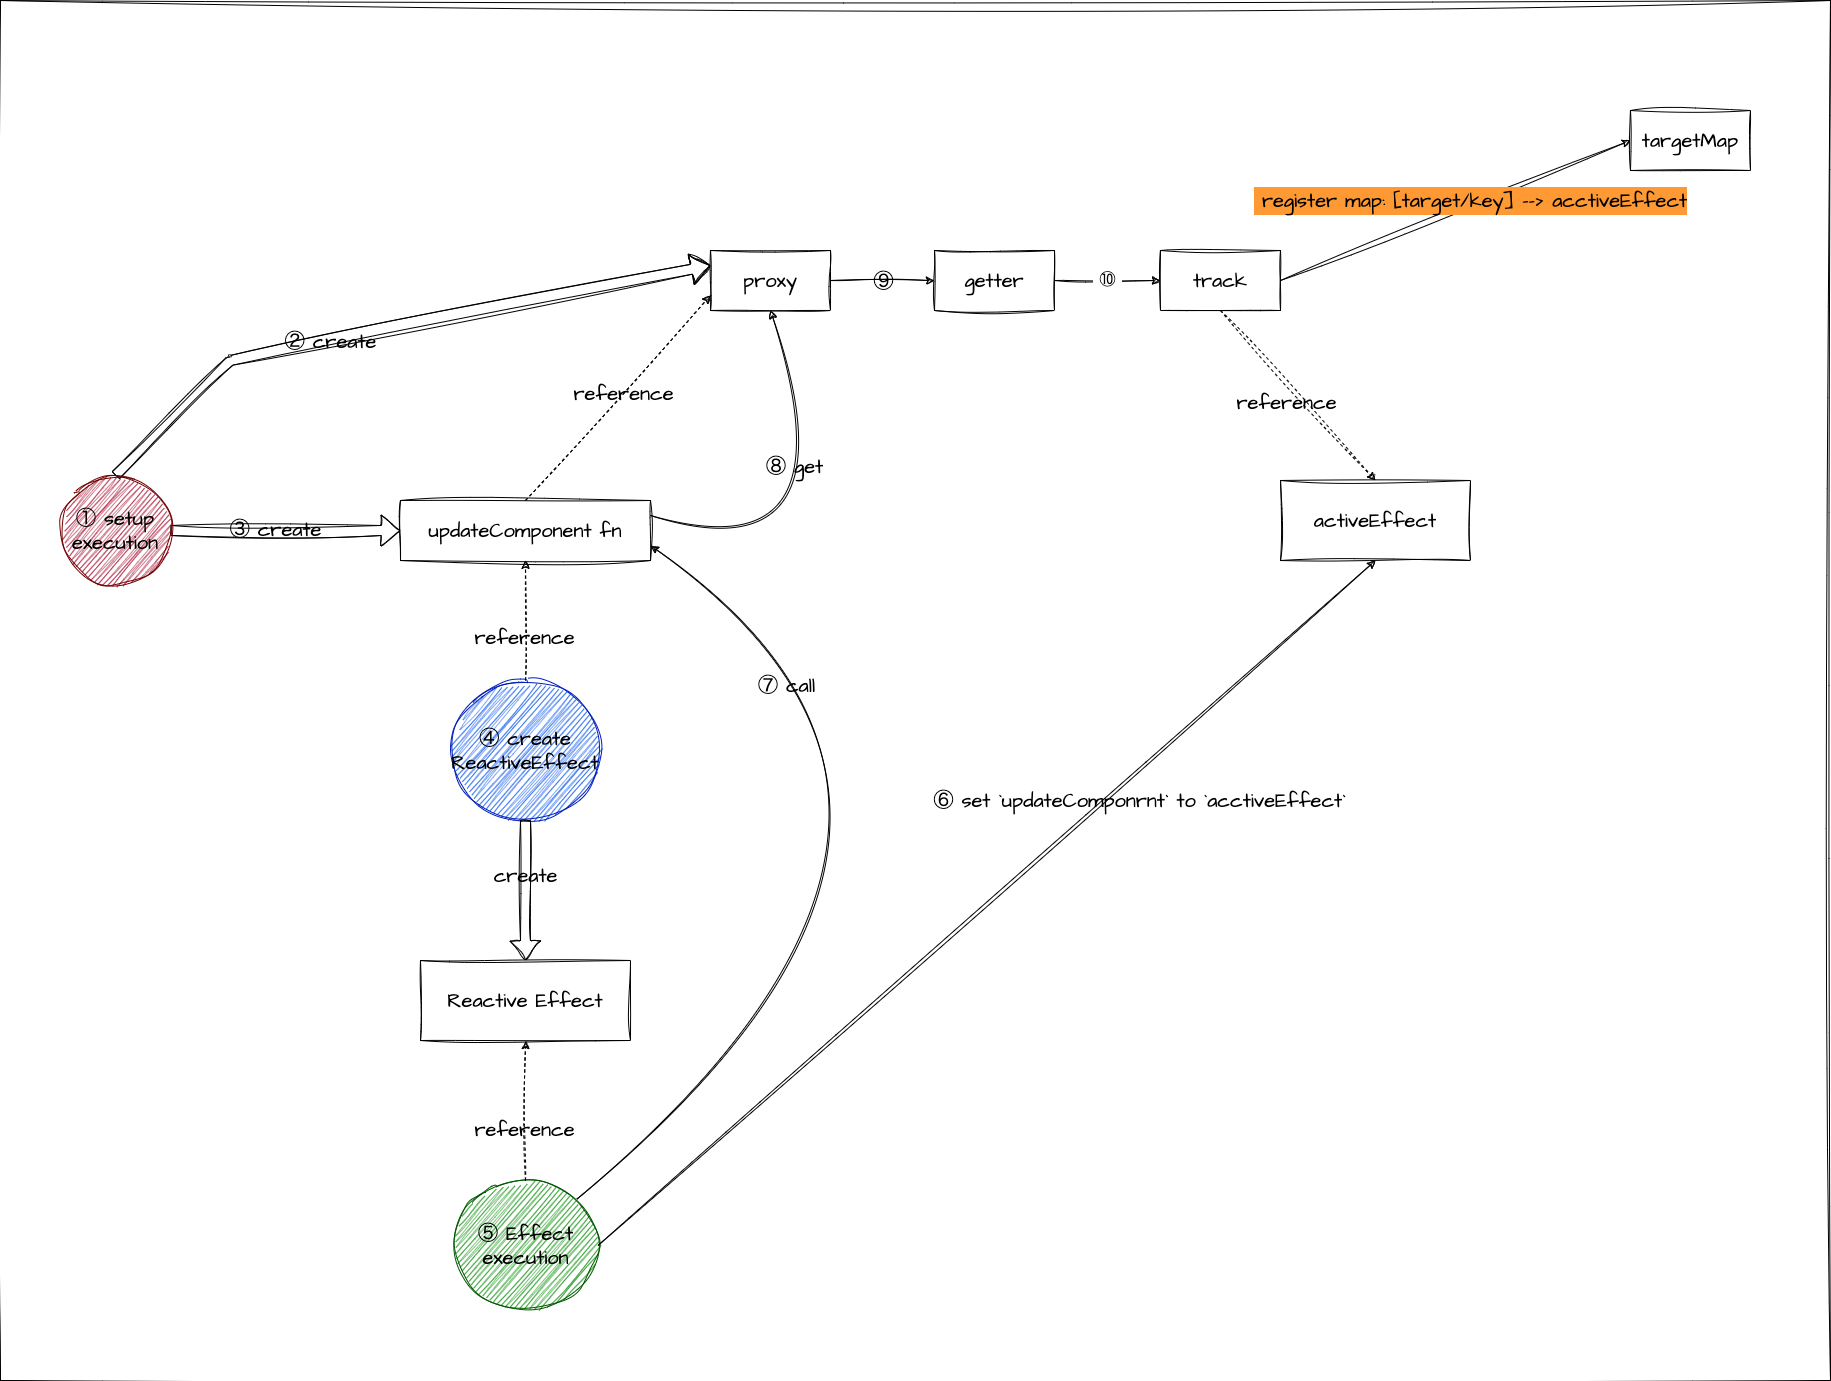

The diagram above was exported from draw.io. Its source (the exported page's mxGraphModel, read from the mxfile embedded in the PNG):
<mxGraphModel dx="2400" dy="1774" grid="1" gridSize="10" guides="1" tooltips="1" connect="1" arrows="1" fold="1" page="1" pageScale="1" pageWidth="827" pageHeight="1169" background="#ffffff" math="0" shadow="0">
  <root>
    <mxCell id="0" />
    <mxCell id="1" parent="0" />
    <mxCell id="3" value="activeEffect" style="rounded=0;whiteSpace=wrap;html=1;hachureGap=4;fontFamily=Architects Daughter;fontSource=https%3A%2F%2Ffonts.googleapis.com%2Fcss%3Ffamily%3DArchitects%2BDaughter;fontSize=20;sketch=1;curveFitting=1;jiggle=2;labelBackgroundColor=none;fontColor=#000000;" parent="1" vertex="1">
      <mxGeometry x="640" y="-10" width="190" height="80" as="geometry" />
    </mxCell>
    <mxCell id="4" value="track" style="rounded=0;whiteSpace=wrap;html=1;hachureGap=4;fontFamily=Architects Daughter;fontSource=https%3A%2F%2Ffonts.googleapis.com%2Fcss%3Ffamily%3DArchitects%2BDaughter;fontSize=20;sketch=1;curveFitting=1;jiggle=2;" parent="1" vertex="1">
      <mxGeometry x="520" y="-240" width="120" height="60" as="geometry" />
    </mxCell>
    <mxCell id="8" value="proxy" style="rounded=0;whiteSpace=wrap;html=1;hachureGap=4;fontFamily=Architects Daughter;fontSource=https%3A%2F%2Ffonts.googleapis.com%2Fcss%3Ffamily%3DArchitects%2BDaughter;fontSize=20;sketch=1;curveFitting=1;jiggle=2;" parent="1" vertex="1">
      <mxGeometry x="70" y="-240" width="120" height="60" as="geometry" />
    </mxCell>
    <mxCell id="9" value="updateComponent fn" style="rounded=0;whiteSpace=wrap;html=1;hachureGap=4;fontFamily=Architects Daughter;fontSource=https%3A%2F%2Ffonts.googleapis.com%2Fcss%3Ffamily%3DArchitects%2BDaughter;fontSize=20;sketch=1;curveFitting=1;jiggle=2;labelBackgroundColor=none;fontColor=#000000;" parent="1" vertex="1">
      <mxGeometry x="-240" y="10" width="250" height="60" as="geometry" />
    </mxCell>
    <mxCell id="11" value="" style="shape=flexArrow;endArrow=classic;html=1;hachureGap=4;fontFamily=Architects Daughter;fontSource=https%3A%2F%2Ffonts.googleapis.com%2Fcss%3Ffamily%3DArchitects%2BDaughter;fontSize=16;fontColor=#FFFFFF;entryX=0;entryY=0.5;entryDx=0;entryDy=0;exitX=1;exitY=0.5;exitDx=0;exitDy=0;sketch=1;curveFitting=1;jiggle=2;" parent="1" source="14" target="9" edge="1">
      <mxGeometry width="50" height="50" relative="1" as="geometry">
        <mxPoint x="270" y="100" as="sourcePoint" />
        <mxPoint x="440" y="290" as="targetPoint" />
      </mxGeometry>
    </mxCell>
    <mxCell id="16" value="③ create" style="edgeLabel;html=1;align=center;verticalAlign=middle;resizable=0;points=[];fontSize=20;fontFamily=Architects Daughter;fontColor=#000000;sketch=1;curveFitting=1;jiggle=2;labelBackgroundColor=none;" parent="11" vertex="1" connectable="0">
      <mxGeometry x="-0.1" y="2" relative="1" as="geometry">
        <mxPoint as="offset" />
      </mxGeometry>
    </mxCell>
    <mxCell id="13" value="" style="curved=1;endArrow=classic;html=1;hachureGap=4;fontFamily=Architects Daughter;fontSource=https%3A%2F%2Ffonts.googleapis.com%2Fcss%3Ffamily%3DArchitects%2BDaughter;fontSize=16;fontColor=#FFFFFF;exitX=0.5;exitY=0;exitDx=0;exitDy=0;entryX=0;entryY=0.25;entryDx=0;entryDy=0;shape=flexArrow;sketch=1;curveFitting=1;jiggle=2;" parent="1" source="14" target="8" edge="1">
      <mxGeometry width="50" height="50" relative="1" as="geometry">
        <mxPoint x="215" y="20" as="sourcePoint" />
        <mxPoint x="265" y="-30" as="targetPoint" />
        <Array as="points">
          <mxPoint x="-410" y="-130" />
        </Array>
      </mxGeometry>
    </mxCell>
    <mxCell id="15" value="&lt;font color=&quot;#000000&quot;&gt;② create&lt;/font&gt;" style="edgeLabel;html=1;align=center;verticalAlign=middle;resizable=0;points=[];fontSize=20;fontFamily=Architects Daughter;fontColor=#FFFFFF;sketch=1;curveFitting=1;jiggle=2;labelBackgroundColor=none;" parent="13" vertex="1" connectable="0">
      <mxGeometry x="-0.6543" relative="1" as="geometry">
        <mxPoint x="135" y="-55" as="offset" />
      </mxGeometry>
    </mxCell>
    <mxCell id="14" value="&lt;font color=&quot;#000000&quot;&gt;① setup execution&lt;/font&gt;" style="ellipse;whiteSpace=wrap;html=1;aspect=fixed;hachureGap=4;fontFamily=Architects Daughter;fontSource=https%3A%2F%2Ffonts.googleapis.com%2Fcss%3Ffamily%3DArchitects%2BDaughter;fontSize=20;fontColor=#ffffff;fillColor=#a20025;strokeColor=#6F0000;sketch=1;curveFitting=1;jiggle=2;" parent="1" vertex="1">
      <mxGeometry x="-580" y="-15" width="110" height="110" as="geometry" />
    </mxCell>
    <mxCell id="17" value="" style="endArrow=classic;html=1;hachureGap=4;fontFamily=Architects Daughter;fontSource=https%3A%2F%2Ffonts.googleapis.com%2Fcss%3Ffamily%3DArchitects%2BDaughter;fontSize=16;fontColor=#FFFFFF;exitX=0.5;exitY=0;exitDx=0;exitDy=0;entryX=0;entryY=0.75;entryDx=0;entryDy=0;dashed=1;sketch=1;curveFitting=1;jiggle=2;" parent="1" source="9" target="8" edge="1">
      <mxGeometry width="50" height="50" relative="1" as="geometry">
        <mxPoint x="310" y="50" as="sourcePoint" />
        <mxPoint x="360" as="targetPoint" />
      </mxGeometry>
    </mxCell>
    <mxCell id="18" value="reference" style="edgeLabel;html=1;align=center;verticalAlign=middle;resizable=0;points=[];fontSize=20;fontFamily=Architects Daughter;fontColor=#000000;sketch=1;curveFitting=1;jiggle=2;labelBackgroundColor=none;" parent="17" vertex="1" connectable="0">
      <mxGeometry x="0.047" relative="1" as="geometry">
        <mxPoint as="offset" />
      </mxGeometry>
    </mxCell>
    <mxCell id="19" value="Reactive Effect" style="whiteSpace=wrap;html=1;hachureGap=4;fontFamily=Architects Daughter;fontSource=https%3A%2F%2Ffonts.googleapis.com%2Fcss%3Ffamily%3DArchitects%2BDaughter;fontSize=20;fontColor=#000000;sketch=1;curveFitting=1;jiggle=2;labelBackgroundColor=none;" parent="1" vertex="1">
      <mxGeometry x="-220" y="470" width="210" height="80" as="geometry" />
    </mxCell>
    <mxCell id="21" value="getter&lt;span style=&quot;color: rgba(0, 0, 0, 0); font-family: monospace; font-size: 0px; text-align: start;&quot;&gt;%3CmxGraphModel%3E%3Croot%3E%3CmxCell%20id%3D%220%22%2F%3E%3CmxCell%20id%3D%221%22%20parent%3D%220%22%2F%3E%3CmxCell%20id%3D%222%22%20value%3D%22track%22%20style%3D%22rounded%3D0%3BwhiteSpace%3Dwrap%3Bhtml%3D1%3Bsketch%3D1%3BhachureGap%3D4%3Bjiggle%3D2%3BcurveFitting%3D1%3BfontFamily%3DArchitects%20Daughter%3BfontSource%3Dhttps%253A%252F%252Ffonts.googleapis.com%252Fcss%253Ffamily%253DArchitects%252BDaughter%3BfontSize%3D20%3B%22%20vertex%3D%221%22%20parent%3D%221%22%3E%3CmxGeometry%20x%3D%22460%22%20y%3D%22-120%22%20width%3D%22120%22%20height%3D%2260%22%20as%3D%22geometry%22%2F%3E%3C%2FmxCell%3E%3C%2Froot%3E%3C%2FmxGraphModel%3Ewe&lt;/span&gt;" style="rounded=0;whiteSpace=wrap;html=1;hachureGap=4;fontFamily=Architects Daughter;fontSource=https%3A%2F%2Ffonts.googleapis.com%2Fcss%3Ffamily%3DArchitects%2BDaughter;fontSize=20;sketch=1;curveFitting=1;jiggle=2;" parent="1" vertex="1">
      <mxGeometry x="294" y="-240" width="120" height="60" as="geometry" />
    </mxCell>
    <mxCell id="24" value="&lt;font color=&quot;#000000&quot;&gt;④ create ReactiveEffect&lt;/font&gt;" style="ellipse;whiteSpace=wrap;html=1;hachureGap=4;fontFamily=Architects Daughter;fontSource=https%3A%2F%2Ffonts.googleapis.com%2Fcss%3Ffamily%3DArchitects%2BDaughter;fontSize=20;fontColor=#ffffff;fillColor=#0050ef;strokeColor=#001DBC;sketch=1;curveFitting=1;jiggle=2;" parent="1" vertex="1">
      <mxGeometry x="-190" y="190" width="150" height="140" as="geometry" />
    </mxCell>
    <mxCell id="28" value="" style="endArrow=classic;html=1;dashed=1;hachureGap=4;fontFamily=Architects Daughter;fontSource=https%3A%2F%2Ffonts.googleapis.com%2Fcss%3Ffamily%3DArchitects%2BDaughter;fontSize=16;fontColor=#FFFFFF;entryX=0.5;entryY=1;entryDx=0;entryDy=0;exitX=0.5;exitY=0;exitDx=0;exitDy=0;sketch=1;curveFitting=1;jiggle=2;" parent="1" source="24" target="9" edge="1">
      <mxGeometry width="50" height="50" relative="1" as="geometry">
        <mxPoint x="140" y="140" as="sourcePoint" />
        <mxPoint x="190" y="90" as="targetPoint" />
      </mxGeometry>
    </mxCell>
    <mxCell id="29" value="reference" style="edgeLabel;html=1;align=center;verticalAlign=middle;resizable=0;points=[];fontSize=20;fontFamily=Architects Daughter;fontColor=#000000;sketch=1;curveFitting=1;jiggle=2;labelBackgroundColor=none;" parent="28" vertex="1" connectable="0">
      <mxGeometry x="-0.2593" y="2" relative="1" as="geometry">
        <mxPoint as="offset" />
      </mxGeometry>
    </mxCell>
    <mxCell id="30" value="" style="shape=flexArrow;endArrow=classic;html=1;hachureGap=4;fontFamily=Architects Daughter;fontSource=https%3A%2F%2Ffonts.googleapis.com%2Fcss%3Ffamily%3DArchitects%2BDaughter;fontSize=16;fontColor=#FFFFFF;exitX=0.5;exitY=1;exitDx=0;exitDy=0;entryX=0.5;entryY=0;entryDx=0;entryDy=0;sketch=1;curveFitting=1;jiggle=2;" parent="1" source="24" target="19" edge="1">
      <mxGeometry width="50" height="50" relative="1" as="geometry">
        <mxPoint x="140" y="140" as="sourcePoint" />
        <mxPoint x="190" y="90" as="targetPoint" />
      </mxGeometry>
    </mxCell>
    <mxCell id="31" value="&amp;nbsp;create" style="edgeLabel;html=1;align=center;verticalAlign=middle;resizable=0;points=[];fontSize=20;fontFamily=Architects Daughter;fontColor=#000000;sketch=1;curveFitting=1;jiggle=2;labelBackgroundColor=none;" parent="30" vertex="1" connectable="0">
      <mxGeometry x="-0.32" y="-2" relative="1" as="geometry">
        <mxPoint x="-3" y="6" as="offset" />
      </mxGeometry>
    </mxCell>
    <mxCell id="33" value="&lt;font color=&quot;#000000&quot;&gt;&amp;nbsp;⑩&amp;nbsp;&lt;/font&gt;" style="endArrow=classic;html=1;hachureGap=4;fontFamily=Architects Daughter;fontSource=https%3A%2F%2Ffonts.googleapis.com%2Fcss%3Ffamily%3DArchitects%2BDaughter;fontSize=16;fontColor=#FFFFFF;exitX=1;exitY=0.5;exitDx=0;exitDy=0;entryX=0;entryY=0.5;entryDx=0;entryDy=0;sketch=1;curveFitting=1;jiggle=2;" parent="1" source="21" target="4" edge="1">
      <mxGeometry x="-0.0002" width="50" height="50" relative="1" as="geometry">
        <mxPoint x="660" y="130" as="sourcePoint" />
        <mxPoint x="710" y="80" as="targetPoint" />
        <mxPoint as="offset" />
      </mxGeometry>
    </mxCell>
    <mxCell id="34" value="targetMap" style="rounded=0;whiteSpace=wrap;html=1;hachureGap=4;fontFamily=Architects Daughter;fontSource=https%3A%2F%2Ffonts.googleapis.com%2Fcss%3Ffamily%3DArchitects%2BDaughter;fontSize=20;sketch=1;curveFitting=1;jiggle=2;" parent="1" vertex="1">
      <mxGeometry x="990" y="-380" width="120" height="60" as="geometry" />
    </mxCell>
    <mxCell id="36" value="" style="endArrow=classic;html=1;hachureGap=4;fontFamily=Architects Daughter;fontSource=https%3A%2F%2Ffonts.googleapis.com%2Fcss%3Ffamily%3DArchitects%2BDaughter;fontSize=16;fontColor=#FFFFFF;exitX=1;exitY=0.5;exitDx=0;exitDy=0;entryX=0;entryY=0.5;entryDx=0;entryDy=0;sketch=1;curveFitting=1;jiggle=2;" parent="1" source="4" target="34" edge="1">
      <mxGeometry width="50" height="50" relative="1" as="geometry">
        <mxPoint x="810" y="-269.9999999999998" as="sourcePoint" />
        <mxPoint x="950" y="-190" as="targetPoint" />
      </mxGeometry>
    </mxCell>
    <mxCell id="54" value="&lt;span style=&quot;background-color: rgb(255, 153, 51);&quot;&gt;&lt;font color=&quot;#000000&quot;&gt;&amp;nbsp;register map: [target/key] --&amp;gt; acctiveEffect&lt;/font&gt;&lt;br&gt;&lt;/span&gt;" style="edgeLabel;html=1;align=center;verticalAlign=middle;resizable=0;points=[];fontSize=20;fontFamily=Architects Daughter;fontColor=#FFFFFF;sketch=1;curveFitting=1;jiggle=2;" parent="36" vertex="1" connectable="0">
      <mxGeometry x="-0.011" relative="1" as="geometry">
        <mxPoint x="17" y="-11" as="offset" />
      </mxGeometry>
    </mxCell>
    <mxCell id="39" value="" style="endArrow=classic;html=1;hachureGap=4;fontFamily=Architects Daughter;fontSource=https%3A%2F%2Ffonts.googleapis.com%2Fcss%3Ffamily%3DArchitects%2BDaughter;fontSize=16;fontColor=#FFFFFF;entryX=0;entryY=0.5;entryDx=0;entryDy=0;exitX=1;exitY=0.5;exitDx=0;exitDy=0;sketch=1;curveFitting=1;jiggle=2;" parent="1" source="8" target="21" edge="1">
      <mxGeometry width="50" height="50" relative="1" as="geometry">
        <mxPoint x="300" y="-170" as="sourcePoint" />
        <mxPoint x="410.00000000000045" y="-285" as="targetPoint" />
      </mxGeometry>
    </mxCell>
    <mxCell id="55" value="&amp;nbsp;⑨&amp;nbsp;" style="edgeLabel;html=1;align=center;verticalAlign=middle;resizable=0;points=[];fontSize=20;fontFamily=Architects Daughter;fontColor=#000000;labelBackgroundColor=none;" parent="39" vertex="1" connectable="0">
      <mxGeometry relative="1" as="geometry">
        <mxPoint as="offset" />
      </mxGeometry>
    </mxCell>
    <mxCell id="40" value="&lt;font color=&quot;#000000&quot;&gt;⑤ Effect execution&lt;/font&gt;" style="ellipse;whiteSpace=wrap;html=1;hachureGap=4;fontFamily=Architects Daughter;fontSource=https%3A%2F%2Ffonts.googleapis.com%2Fcss%3Ffamily%3DArchitects%2BDaughter;fontSize=20;fontColor=#ffffff;fillColor=#008a00;strokeColor=#005700;sketch=1;curveFitting=1;jiggle=2;" parent="1" vertex="1">
      <mxGeometry x="-187.5" y="690" width="145" height="130" as="geometry" />
    </mxCell>
    <mxCell id="41" value="" style="endArrow=classic;html=1;dashed=1;hachureGap=4;fontFamily=Architects Daughter;fontSource=https%3A%2F%2Ffonts.googleapis.com%2Fcss%3Ffamily%3DArchitects%2BDaughter;fontSize=16;fontColor=#FFFFFF;entryX=0.5;entryY=1;entryDx=0;entryDy=0;sketch=1;curveFitting=1;jiggle=2;" parent="1" source="40" target="19" edge="1">
      <mxGeometry width="50" height="50" relative="1" as="geometry">
        <mxPoint x="60" y="730" as="sourcePoint" />
        <mxPoint x="60" y="610" as="targetPoint" />
      </mxGeometry>
    </mxCell>
    <mxCell id="42" value="reference" style="edgeLabel;html=1;align=center;verticalAlign=middle;resizable=0;points=[];fontSize=20;fontFamily=Architects Daughter;fontColor=#000000;sketch=1;curveFitting=1;jiggle=2;labelBackgroundColor=none;" parent="41" vertex="1" connectable="0">
      <mxGeometry x="-0.2593" y="2" relative="1" as="geometry">
        <mxPoint as="offset" />
      </mxGeometry>
    </mxCell>
    <mxCell id="44" value="" style="curved=1;endArrow=classic;html=1;hachureGap=4;fontFamily=Architects Daughter;fontSource=https%3A%2F%2Ffonts.googleapis.com%2Fcss%3Ffamily%3DArchitects%2BDaughter;fontSize=16;fontColor=#FFFFFF;exitX=1;exitY=0;exitDx=0;exitDy=0;entryX=1;entryY=0.75;entryDx=0;entryDy=0;sketch=1;curveFitting=1;jiggle=2;" parent="1" source="40" target="9" edge="1">
      <mxGeometry width="50" height="50" relative="1" as="geometry">
        <mxPoint x="480" y="450" as="sourcePoint" />
        <mxPoint x="530" y="400" as="targetPoint" />
        <Array as="points">
          <mxPoint x="400" y="330" />
        </Array>
      </mxGeometry>
    </mxCell>
    <mxCell id="45" value="⑦ call&amp;nbsp;" style="edgeLabel;html=1;align=center;verticalAlign=middle;resizable=0;points=[];fontSize=20;fontFamily=Architects Daughter;fontColor=#000000;sketch=1;curveFitting=1;jiggle=2;labelBackgroundColor=none;" parent="44" vertex="1" connectable="0">
      <mxGeometry x="0.4039" y="-135" relative="1" as="geometry">
        <mxPoint x="-201" y="65" as="offset" />
      </mxGeometry>
    </mxCell>
    <mxCell id="46" value="" style="endArrow=classic;html=1;hachureGap=4;fontFamily=Architects Daughter;fontSource=https%3A%2F%2Ffonts.googleapis.com%2Fcss%3Ffamily%3DArchitects%2BDaughter;fontSize=16;fontColor=#FFFFFF;exitX=1;exitY=0.5;exitDx=0;exitDy=0;entryX=0.5;entryY=1;entryDx=0;entryDy=0;sketch=1;curveFitting=1;jiggle=2;" parent="1" source="40" target="3" edge="1">
      <mxGeometry width="50" height="50" relative="1" as="geometry">
        <mxPoint x="600" y="490" as="sourcePoint" />
        <mxPoint x="650" y="440" as="targetPoint" />
      </mxGeometry>
    </mxCell>
    <mxCell id="47" value="⑥ set `updateComponrnt` to `acctiveEffect`" style="edgeLabel;html=1;align=center;verticalAlign=middle;resizable=0;points=[];fontSize=20;fontFamily=Architects Daughter;fontColor=#000000;sketch=1;curveFitting=1;jiggle=2;labelBackgroundColor=none;" parent="46" vertex="1" connectable="0">
      <mxGeometry x="0.0901" y="-4" relative="1" as="geometry">
        <mxPoint x="114" y="-75" as="offset" />
      </mxGeometry>
    </mxCell>
    <mxCell id="50" value="" style="curved=1;endArrow=classic;html=1;hachureGap=4;fontFamily=Architects Daughter;fontSource=https%3A%2F%2Ffonts.googleapis.com%2Fcss%3Ffamily%3DArchitects%2BDaughter;fontSize=16;fontColor=#FFFFFF;exitX=1;exitY=0.25;exitDx=0;exitDy=0;entryX=0.5;entryY=1;entryDx=0;entryDy=0;sketch=1;curveFitting=1;jiggle=2;" parent="1" source="9" target="8" edge="1">
      <mxGeometry width="50" height="50" relative="1" as="geometry">
        <mxPoint x="150" as="sourcePoint" />
        <mxPoint x="200" y="-50" as="targetPoint" />
        <Array as="points">
          <mxPoint x="220" y="90" />
        </Array>
      </mxGeometry>
    </mxCell>
    <mxCell id="51" value="⑧ get&amp;nbsp;" style="edgeLabel;html=1;align=center;verticalAlign=middle;resizable=0;points=[];fontSize=20;fontFamily=Architects Daughter;fontColor=#000000;sketch=1;curveFitting=1;jiggle=2;labelBackgroundColor=none;" parent="50" vertex="1" connectable="0">
      <mxGeometry x="0.2142" y="-7" relative="1" as="geometry">
        <mxPoint x="-42" y="-31" as="offset" />
      </mxGeometry>
    </mxCell>
    <mxCell id="52" value="" style="endArrow=classic;html=1;hachureGap=4;fontFamily=Architects Daughter;fontSource=https%3A%2F%2Ffonts.googleapis.com%2Fcss%3Ffamily%3DArchitects%2BDaughter;fontSize=16;fontColor=#FFFFFF;entryX=0.5;entryY=0;entryDx=0;entryDy=0;exitX=0.5;exitY=1;exitDx=0;exitDy=0;dashed=1;sketch=1;curveFitting=1;jiggle=2;" parent="1" source="4" target="3" edge="1">
      <mxGeometry width="50" height="50" relative="1" as="geometry">
        <mxPoint x="620" y="-60" as="sourcePoint" />
        <mxPoint x="670" y="-110" as="targetPoint" />
      </mxGeometry>
    </mxCell>
    <mxCell id="53" value="reference" style="edgeLabel;html=1;align=center;verticalAlign=middle;resizable=0;points=[];fontSize=20;fontFamily=Architects Daughter;fontColor=#000000;sketch=1;curveFitting=1;jiggle=2;labelBackgroundColor=none;" parent="52" vertex="1" connectable="0">
      <mxGeometry x="-0.1568" relative="1" as="geometry">
        <mxPoint y="20" as="offset" />
      </mxGeometry>
    </mxCell>
    <mxCell id="56" value="" style="swimlane;startSize=0;sketch=1;hachureGap=4;jiggle=2;curveFitting=1;fontFamily=Architects Daughter;fontSource=https%3A%2F%2Ffonts.googleapis.com%2Fcss%3Ffamily%3DArchitects%2BDaughter;fontSize=20;" parent="1" vertex="1">
      <mxGeometry x="-640" y="-490" width="1830" height="1380" as="geometry" />
    </mxCell>
  </root>
</mxGraphModel>